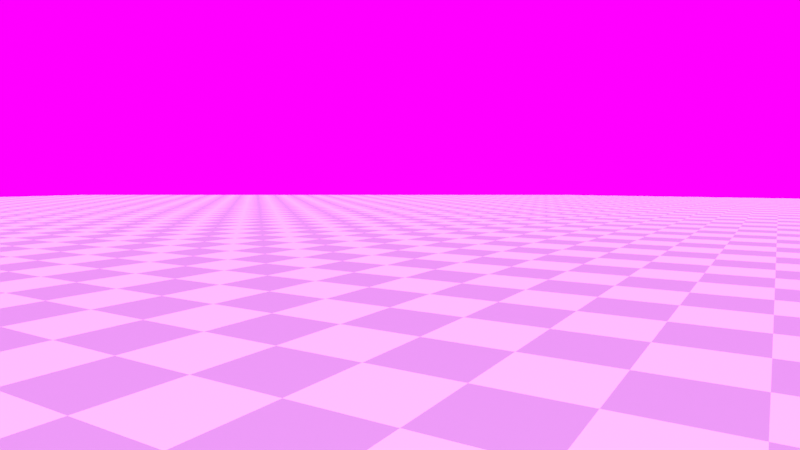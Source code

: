 # Source: CheckerBoardGround_squishiballHanging.blend  (saved by Blender 3.2.14; exported with 4.5.12 LTS)
import bpy
from mathutils import Matrix  # noqa: F401  (used for matrix-valued properties, if any)

bpy.ops.wm.read_factory_settings(use_empty=True)
scene = bpy.context.scene
scene.name = 'Scene'

# ---- collections
col_collection = bpy.data.collections.new('Collection'); scene.collection.children.link(col_collection)

# ---- images (referenced by path relative to the original .blend; pixels are not part of the script)
import os
ASSET_DIR = os.environ.get("B2B_ASSET_DIR", "")  # directory of the original .blend (textures are referenced by path, not embedded)
HERE = os.path.dirname(os.path.abspath(__file__))  # packed textures are extracted next to this script under _unpacked/

def load_image(name, relpath, width, height, colorspace="sRGB"):
    """Load a texture the original file referenced (path relative to the .blend, or extracted next to this script)."""
    p = next((c for c in (os.path.join(HERE, relpath), os.path.join(ASSET_DIR, relpath)) if relpath and os.path.exists(c)), "")
    if p:
        img = bpy.data.images.load(p, check_existing=True)
        img.name = name
    else:  # same state as the original file: an image datablock whose file is absent (Cycles renders it pink)
        img = bpy.data.images.new(name, width, height)
        img.source = "FILE"
        img.filepath = "//" + (relpath or name)
    img.colorspace_settings.name = colorspace
    return img
img_0_soft_hdr = load_image('0_Soft.hdr', '0_Soft.hdr', 1024, 1024, 'Linear Rec.709')

# ---- materials (node trees are filled in below, after node groups)
mat_checker = bpy.data.materials.new('Checker')

# ---- material node trees
mat_checker.use_nodes = True; mat_checker.node_tree.nodes.clear()
_N = mat_checker.node_tree.nodes; _L = mat_checker.node_tree.links
n0 = _N.new('ShaderNodeBsdfPrincipled'); n0.name = 'Principled BSDF'; n0.location = (10, 300)
n0.distribution = 'GGX'
n0.subsurface_method = 'RANDOM_WALK_SKIN'
n0.inputs[2].default_value = 0.6
n0.inputs[3].default_value = 1.45
n0.inputs[19].default_value = 0.25
n0.inputs[20].default_value = 1.0
n0.inputs[27].default_value = (0.0, 0.0, 0.0, 1.0)
n0.inputs[28].default_value = 1.0
n1 = _N.new('ShaderNodeOutputMaterial'); n1.name = 'Material Output'; n1.location = (300, 300)
n2 = _N.new('ShaderNodeTexChecker'); n2.name = 'Checker Texture'; n2.location = (-180, 280)
n2.inputs[1].default_value = (0.5323, 0.5801, 0.5914, 1.0)
n2.inputs[2].default_value = (1.0, 0.94, 0.999, 1.0)
n2.inputs[3].default_value = 100.0
_L.new(n0.outputs[0], n1.inputs[0])
_L.new(n2.outputs[0], n0.inputs[0])
n1.is_active_output = True

# ---- world
world_world = bpy.data.worlds.new('World'); scene.world = world_world
world_world.use_nodes = True; world_world.node_tree.nodes.clear()
_N = world_world.node_tree.nodes; _L = world_world.node_tree.links
n0 = _N.new('ShaderNodeTexEnvironment'); n0.name = 'Environment Texture'; n0.location = (-408, 345)
n0.image = img_0_soft_hdr
n1 = _N.new('ShaderNodeBackground'); n1.name = 'Background'; n1.location = (-46, 307)
n2 = _N.new('ShaderNodeOutputWorld'); n2.name = 'World Output'; n2.location = (161, 174)
n2.hide = True
_L.new(n1.outputs[0], n2.inputs[0])
_L.new(n0.outputs[0], n1.inputs[0])
n2.is_active_output = True
world_world.color = (0.05088, 0.05088, 0.05088)
world_world.use_sun_shadow = False
world_world.sun_shadow_jitter_overblur = 0.0

# ---- cameras
cam_camera = bpy.data.cameras.new('Camera')
cam_camera.clip_end = 107.1
cam_camera.lens = 27.5
cam_camera.ortho_scale = 7.314

# ---- meshes
me_plane_006 = bpy.data.meshes.new('Plane.006')
me_plane_006.from_pydata([(-1.0, -1.0, 0.0), (1.0, -1.0, 0.0), (-1.0, 1.0, 0.0), (1.0, 1.0, 0.0)], [], [(0, 1, 3, 2)])
_uv = me_plane_006.uv_layers.new(name='UVMap')
_uv.uv.foreach_set('vector', [0.0, 0.0, 1.0, 0.0, 1.0, 1.0, 0.0, 1.0])
me_plane_006.materials.append(mat_checker)
me_plane_006.update()
me_icosphere = bpy.data.meshes.new('Icosphere')
me_icosphere.from_pydata([(0.0, 0.0, -1.0), (0.7236, -0.5257, -0.4472), (-0.2764, -0.8506, -0.4472), (-0.8944, 0.0, -0.4472), (-0.2764, 0.8506, -0.4472), (0.7236, 0.5257, -0.4472), (0.2764, -0.8506, 0.4472), (-0.7236, -0.5257, 0.4472), (-0.7236, 0.5257, 0.4472), (0.2764, 0.8506, 0.4472), (0.8944, 0.0, 0.4472), (0.0, 0.0, 1.0), (-0.1625, -0.5, -0.8507), (0.4253, -0.309, -0.8507), (0.2629, -0.809, -0.5257), (0.8506, 0.0, -0.5257), (0.4253, 0.309, -0.8507), (-0.5257, 0.0, -0.8507), (-0.6882, -0.5, -0.5257), (-0.1625, 0.5, -0.8507), (-0.6882, 0.5, -0.5257), (0.2629, 0.809, -0.5257), (0.9511, -0.309, 0.0), (0.9511, 0.309, 0.0), (0.0, -1.0, 0.0), (0.5878, -0.809, 0.0), (-0.9511, -0.309, 0.0), (-0.5878, -0.809, 0.0), (-0.5878, 0.809, 0.0), (-0.9511, 0.309, 0.0), (0.5878, 0.809, 0.0), (0.0, 1.0, 0.0), (0.6882, -0.5, 0.5257), (-0.2629, -0.809, 0.5257), (-0.8506, 0.0, 0.5257), (-0.2629, 0.809, 0.5257), (0.6882, 0.5, 0.5257), (0.1625, -0.5, 0.8507), (0.5257, 0.0, 0.8507), (-0.4253, -0.309, 0.8507), (-0.4253, 0.309, 0.8507), (0.1625, 0.5, 0.8507)], [], [(0, 13, 12), (1, 13, 15), (0, 12, 17), (0, 17, 19), (0, 19, 16), (1, 15, 22), (2, 14, 24), (3, 18, 26), (4, 20, 28), (5, 21, 30), (1, 22, 25), (2, 24, 27), (3, 26, 29), (4, 28, 31), (5, 30, 23), (6, 32, 37), (7, 33, 39), (8, 34, 40), (9, 35, 41), (10, 36, 38), (38, 41, 11), (38, 36, 41), (36, 9, 41), (41, 40, 11), (41, 35, 40), (35, 8, 40), (40, 39, 11), (40, 34, 39), (34, 7, 39), (39, 37, 11), (39, 33, 37), (33, 6, 37), (37, 38, 11), (37, 32, 38), (32, 10, 38), (23, 36, 10), (23, 30, 36), (30, 9, 36), (31, 35, 9), (31, 28, 35), (28, 8, 35), (29, 34, 8), (29, 26, 34), (26, 7, 34), (27, 33, 7), (27, 24, 33), (24, 6, 33), (25, 32, 6), (25, 22, 32), (22, 10, 32), (30, 31, 9), (30, 21, 31), (21, 4, 31), (28, 29, 8), (28, 20, 29), (20, 3, 29), (26, 27, 7), (26, 18, 27), (18, 2, 27), (24, 25, 6), (24, 14, 25), (14, 1, 25), (22, 23, 10), (22, 15, 23), (15, 5, 23), (16, 21, 5), (16, 19, 21), (19, 4, 21), (19, 20, 4), (19, 17, 20), (17, 3, 20), (17, 18, 3), (17, 12, 18), (12, 2, 18), (15, 16, 5), (15, 13, 16), (13, 0, 16), (12, 14, 2), (12, 13, 14), (13, 1, 14)])
_uv = me_icosphere.uv_layers.new(name='UVMap')
_uv.uv.foreach_set('vector', [0.1818, 0.0, 0.2273, 0.07873, 0.1364, 0.07873, 0.2727, 0.1575, 0.3182, 0.07873, 0.3636, 0.1575, 0.9091, 0.0, 0.9545, 0.07873, 0.8636, 0.07873, 0.7273, 0.0, 0.7727, 0.07873, 0.6818, 0.07873, 0.5455, 0.0, 0.5909, 0.07873, 0.5, 0.07873, 0.2727, 0.1575, 0.3636, 0.1575, 0.3182, 0.2362, 0.09091, 0.1575, 0.1818, 0.1575, 0.1364, 0.2362, 0.8182, 0.1575, 0.9091, 0.1575, 0.8636, 0.2362, 0.6364, 0.1575, 0.7273, 0.1575, 0.6818, 0.2362, 0.4545, 0.1575, 0.5455, 0.1575, 0.5, 0.2362, 0.2727, 0.1575, 0.3182, 0.2362, 0.2273, 0.2362, 0.09091, 0.1575, 0.1364, 0.2362, 0.04546, 0.2362, 0.8182, 0.1575, 0.8636, 0.2362, 0.7727, 0.2362, 0.6364, 0.1575, 0.6818, 0.2362, 0.5909, 0.2362, 0.4545, 0.1575, 0.5, 0.2362, 0.4091, 0.2362, 0.1818, 0.3149, 0.2727, 0.3149, 0.2273, 0.3937, 0.0, 0.3149, 0.09091, 0.3149, 0.04546, 0.3937, 0.7273, 0.3149, 0.8182, 0.3149, 0.7727, 0.3937, 0.5455, 0.3149, 0.6364, 0.3149, 0.5909, 0.3937, 0.3636, 0.3149, 0.4545, 0.3149, 0.4091, 0.3937, 0.4091, 0.3937, 0.5, 0.3937, 0.4545, 0.4724, 0.4091, 0.3937, 0.4545, 0.3149, 0.5, 0.3937, 0.4545, 0.3149, 0.5455, 0.3149, 0.5, 0.3937, 0.5909, 0.3937, 0.6818, 0.3937, 0.6364, 0.4724, 0.5909, 0.3937, 0.6364, 0.3149, 0.6818, 0.3937, 0.6364, 0.3149, 0.7273, 0.3149, 0.6818, 0.3937, 0.7727, 0.3937, 0.8636, 0.3937, 0.8182, 0.4724, 0.7727, 0.3937, 0.8182, 0.3149, 0.8636, 0.3937, 0.8182, 0.3149, 0.9091, 0.3149, 0.8636, 0.3937, 0.04546, 0.3937, 0.1364, 0.3937, 0.09091, 0.4724, 0.04546, 0.3937, 0.09091, 0.3149, 0.1364, 0.3937, 0.09091, 0.3149, 0.1818, 0.3149, 0.1364, 0.3937, 0.2273, 0.3937, 0.3182, 0.3937, 0.2727, 0.4724, 0.2273, 0.3937, 0.2727, 0.3149, 0.3182, 0.3937, 0.2727, 0.3149, 0.3636, 0.3149, 0.3182, 0.3937, 0.4091, 0.2362, 0.4545, 0.3149, 0.3636, 0.3149, 0.4091, 0.2362, 0.5, 0.2362, 0.4545, 0.3149, 0.5, 0.2362, 0.5455, 0.3149, 0.4545, 0.3149, 0.5909, 0.2362, 0.6364, 0.3149, 0.5455, 0.3149, 0.5909, 0.2362, 0.6818, 0.2362, 0.6364, 0.3149, 0.6818, 0.2362, 0.7273, 0.3149, 0.6364, 0.3149, 0.7727, 0.2362, 0.8182, 0.3149, 0.7273, 0.3149, 0.7727, 0.2362, 0.8636, 0.2362, 0.8182, 0.3149, 0.8636, 0.2362, 0.9091, 0.3149, 0.8182, 0.3149, 0.04546, 0.2362, 0.09091, 0.3149, 0.0, 0.3149, 0.04546, 0.2362, 0.1364, 0.2362, 0.09091, 0.3149, 0.1364, 0.2362, 0.1818, 0.3149, 0.09091, 0.3149, 0.2273, 0.2362, 0.2727, 0.3149, 0.1818, 0.3149, 0.2273, 0.2362, 0.3182, 0.2362, 0.2727, 0.3149, 0.3182, 0.2362, 0.3636, 0.3149, 0.2727, 0.3149, 0.5, 0.2362, 0.5909, 0.2362, 0.5455, 0.3149, 0.5, 0.2362, 0.5455, 0.1575, 0.5909, 0.2362, 0.5455, 0.1575, 0.6364, 0.1575, 0.5909, 0.2362, 0.6818, 0.2362, 0.7727, 0.2362, 0.7273, 0.3149, 0.6818, 0.2362, 0.7273, 0.1575, 0.7727, 0.2362, 0.7273, 0.1575, 0.8182, 0.1575, 0.7727, 0.2362, 0.8636, 0.2362, 0.9545, 0.2362, 0.9091, 0.3149, 0.8636, 0.2362, 0.9091, 0.1575, 0.9545, 0.2362, 0.9091, 0.1575, 1.0, 0.1575, 0.9545, 0.2362, 0.1364, 0.2362, 0.2273, 0.2362, 0.1818, 0.3149, 0.1364, 0.2362, 0.1818, 0.1575, 0.2273, 0.2362, 0.1818, 0.1575, 0.2727, 0.1575, 0.2273, 0.2362, 0.3182, 0.2362, 0.4091, 0.2362, 0.3636, 0.3149, 0.3182, 0.2362, 0.3636, 0.1575, 0.4091, 0.2362, 0.3636, 0.1575, 0.4545, 0.1575, 0.4091, 0.2362, 0.5, 0.07873, 0.5455, 0.1575, 0.4545, 0.1575, 0.5, 0.07873, 0.5909, 0.07873, 0.5455, 0.1575, 0.5909, 0.07873, 0.6364, 0.1575, 0.5455, 0.1575, 0.6818, 0.07873, 0.7273, 0.1575, 0.6364, 0.1575, 0.6818, 0.07873, 0.7727, 0.07873, 0.7273, 0.1575, 0.7727, 0.07873, 0.8182, 0.1575, 0.7273, 0.1575, 0.8636, 0.07873, 0.9091, 0.1575, 0.8182, 0.1575, 0.8636, 0.07873, 0.9545, 0.07873, 0.9091, 0.1575, 0.9545, 0.07873, 1.0, 0.1575, 0.9091, 0.1575, 0.3636, 0.1575, 0.4091, 0.07873, 0.4545, 0.1575, 0.3636, 0.1575, 0.3182, 0.07873, 0.4091, 0.07873, 0.3182, 0.07873, 0.3636, 0.0, 0.4091, 0.07873, 0.1364, 0.07873, 0.1818, 0.1575, 0.09091, 0.1575, 0.1364, 0.07873, 0.2273, 0.07873, 0.1818, 0.1575, 0.2273, 0.07873, 0.2727, 0.1575, 0.1818, 0.1575])
me_icosphere.update()

# ---- objects
ob_camera = bpy.data.objects.new('Camera', cam_camera)
ob_plane = bpy.data.objects.new('Plane', me_plane_006)
ob_1 = bpy.data.objects.new('1', me_icosphere)

# ---- transforms, parenting, visibility, modifiers, constraints
ob_camera.location = (3.974, -6.423, 3.201)
ob_camera.rotation_euler = (1.048, -7.975e-07, 0.3396)
ob_camera.lock_rotations_4d = False
ob_camera.empty_display_type = 'ARROWS'
ob_camera.color = (0.0, 0.0, 0.0, 0.0)
ob_camera.display_type = 'WIRE'
ob_camera.lineart.crease_threshold = 0.0
_c = ob_camera.constraints.new('TRACK_TO'); _c.name = 'Track To'
_c.target = ob_1
ob_plane.location = (0.0, 0.0, 0.01)
ob_plane.scale = (100.0, 100.0, 1.0)
ob_1.location = (0.0, 0.0, 2.604)
ob_1.hide_render = True

# ---- collection membership
col_collection.objects.link(ob_camera)
col_collection.objects.link(ob_plane)
col_collection.objects.link(ob_1)

# ---- scene / render settings (as saved in the file)
scene.camera = ob_camera
scene.frame_start = 1; scene.frame_end = 250; scene.frame_set(1)
scene.render.engine = 'CYCLES'
scene.render.film_transparent = True
scene.cycles.samples = 256
scene.cycles.sampling_pattern = 'TABULATED_SOBOL'
scene.cycles.use_adaptive_sampling = False
scene.cycles.use_light_tree = False
scene.cycles.max_bounces = 18
scene.cycles.diffuse_bounces = 32
scene.cycles.glossy_bounces = 32
scene.cycles.transmission_bounces = 32
scene.cycles.volume_bounces = 32
scene.cycles.transparent_max_bounces = 32
scene.view_settings.view_transform = 'Standard'
bpy.context.view_layer.update()

# ---- added for rendering (the .blend has no usable light): sun
light_auto_sun = bpy.data.lights.new('AutoSun', 'SUN')
light_auto_sun.energy = 3.0
light_auto_sun.angle = 0.0523599
ob_auto_sun = bpy.data.objects.new('AutoSun', light_auto_sun)
scene.collection.objects.link(ob_auto_sun)
ob_auto_sun.rotation_euler = (0.872665, 0.174533, 0.523599)
bpy.context.view_layer.update()
